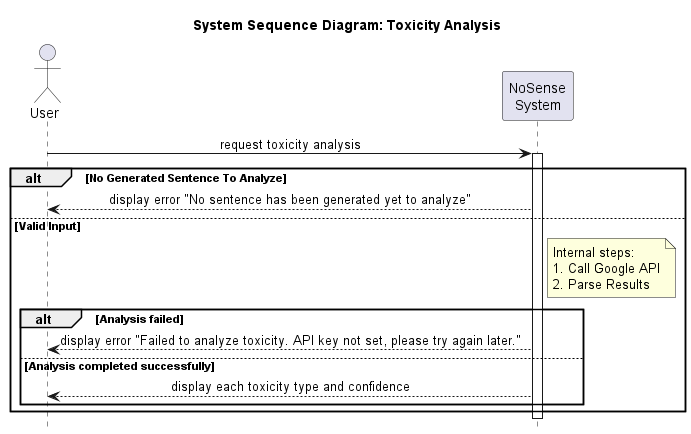

The diagram above was rendered by PlantUML. Its source (embedded in the PNG):
@startuml ToxicityAnalysis
hide footbox
skinparam sequenceMessageAlign center
title System Sequence Diagram: Toxicity Analysis

actor User
participant "NoSense\nSystem" as System

User -> System: request toxicity analysis
activate System

alt No Generated Sentence To Analyze
    System --> User: display error "No sentence has been generated yet to analyze"
else Valid Input
    note right of System
      Internal steps:
      1. Call Google API
      2. Parse Results
    end note

    alt Analysis failed
        System --> User: display error "Failed to analyze toxicity. API key not set, please try again later."
    else Analysis completed successfully
        System --> User: display each toxicity type and confidence
    end
end
deactivate System

@enduml